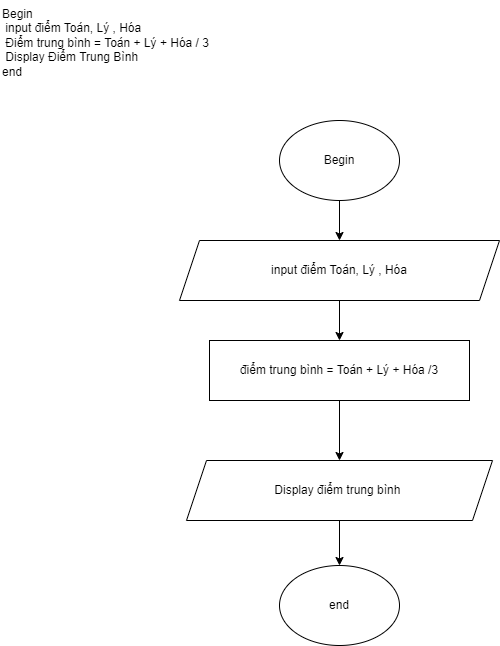

The diagram above was exported from draw.io. Its source (the exported page's mxGraphModel, read from the mxfile embedded in the PNG):
<mxGraphModel dx="1038" dy="560" grid="1" gridSize="10" guides="1" tooltips="1" connect="1" arrows="1" fold="1" page="1" pageScale="1" pageWidth="827" pageHeight="1169" math="0" shadow="0">
  <root>
    <mxCell id="0" />
    <mxCell id="1" parent="0" />
    <mxCell id="2RuGfZ9RosfP7WVfj7jY-1" value="Begin &#10; input điểm Toán, Lý , Hóa &#10; Điểm trung bình = Toán + Lý + Hóa / 3&#10; Display Điểm Trung Bình&#10;end" style="text;whiteSpace=wrap;html=1;" vertex="1" parent="1">
      <mxGeometry x="15" y="20" width="310" height="150" as="geometry" />
    </mxCell>
    <mxCell id="2RuGfZ9RosfP7WVfj7jY-10" value="" style="edgeStyle=orthogonalEdgeStyle;rounded=0;orthogonalLoop=1;jettySize=auto;html=1;" edge="1" parent="1" source="2RuGfZ9RosfP7WVfj7jY-2" target="2RuGfZ9RosfP7WVfj7jY-3">
      <mxGeometry relative="1" as="geometry" />
    </mxCell>
    <mxCell id="2RuGfZ9RosfP7WVfj7jY-2" value="Begin" style="ellipse;whiteSpace=wrap;html=1;" vertex="1" parent="1">
      <mxGeometry x="294" y="140" width="120" height="80" as="geometry" />
    </mxCell>
    <mxCell id="2RuGfZ9RosfP7WVfj7jY-20" value="" style="edgeStyle=orthogonalEdgeStyle;rounded=0;orthogonalLoop=1;jettySize=auto;html=1;" edge="1" parent="1" source="2RuGfZ9RosfP7WVfj7jY-3" target="2RuGfZ9RosfP7WVfj7jY-17">
      <mxGeometry relative="1" as="geometry" />
    </mxCell>
    <mxCell id="2RuGfZ9RosfP7WVfj7jY-3" value="input điểm Toán, Lý , Hóa" style="shape=parallelogram;perimeter=parallelogramPerimeter;whiteSpace=wrap;html=1;fixedSize=1;" vertex="1" parent="1">
      <mxGeometry x="194" y="260" width="320" height="60" as="geometry" />
    </mxCell>
    <mxCell id="2RuGfZ9RosfP7WVfj7jY-21" value="" style="edgeStyle=orthogonalEdgeStyle;rounded=0;orthogonalLoop=1;jettySize=auto;html=1;" edge="1" parent="1" source="2RuGfZ9RosfP7WVfj7jY-17" target="2RuGfZ9RosfP7WVfj7jY-18">
      <mxGeometry relative="1" as="geometry" />
    </mxCell>
    <mxCell id="2RuGfZ9RosfP7WVfj7jY-17" value="điểm trung bình = Toán + Lý + Hóa /3" style="rounded=0;whiteSpace=wrap;html=1;" vertex="1" parent="1">
      <mxGeometry x="224" y="360" width="260" height="60" as="geometry" />
    </mxCell>
    <mxCell id="2RuGfZ9RosfP7WVfj7jY-22" value="" style="edgeStyle=orthogonalEdgeStyle;rounded=0;orthogonalLoop=1;jettySize=auto;html=1;" edge="1" parent="1" source="2RuGfZ9RosfP7WVfj7jY-18" target="2RuGfZ9RosfP7WVfj7jY-19">
      <mxGeometry relative="1" as="geometry" />
    </mxCell>
    <mxCell id="2RuGfZ9RosfP7WVfj7jY-18" value="Display điểm trung bình&amp;nbsp;" style="shape=parallelogram;perimeter=parallelogramPerimeter;whiteSpace=wrap;html=1;fixedSize=1;" vertex="1" parent="1">
      <mxGeometry x="201" y="480" width="306" height="60" as="geometry" />
    </mxCell>
    <mxCell id="2RuGfZ9RosfP7WVfj7jY-19" value="end" style="ellipse;whiteSpace=wrap;html=1;" vertex="1" parent="1">
      <mxGeometry x="294" y="585" width="120" height="80" as="geometry" />
    </mxCell>
  </root>
</mxGraphModel>